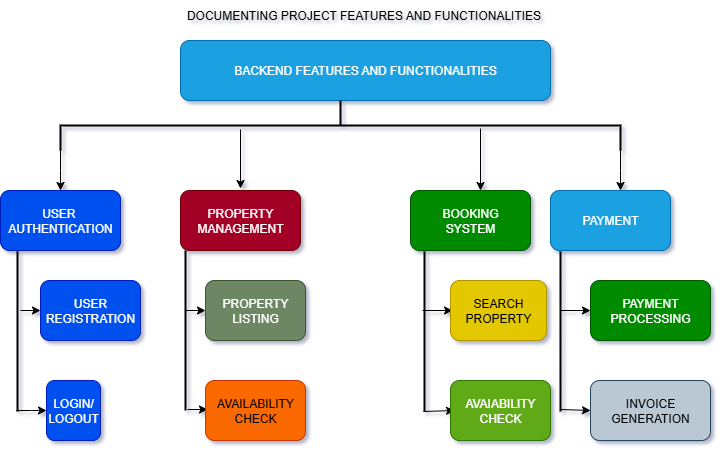

The diagram above was exported from draw.io. Its source (the exported page's mxGraphModel, read from the mxfile embedded in the PNG):
<mxGraphModel dx="918" dy="525" grid="1" gridSize="10" guides="1" tooltips="1" connect="1" arrows="1" fold="1" page="1" pageScale="1" pageWidth="850" pageHeight="1100" background="#ffffff" math="0" shadow="1">
  <root>
    <mxCell id="0" />
    <mxCell id="1" parent="0" />
    <mxCell id="CFhyAeufc1fSMiWb3_4y-1" value="DOCUMENTING PROJECT FEATURES AND FUNCTIONALITIES" style="text;html=1;align=center;verticalAlign=middle;resizable=0;points=[];autosize=1;strokeColor=none;fillColor=none;" vertex="1" parent="1">
      <mxGeometry x="213" y="10" width="380" height="30" as="geometry" />
    </mxCell>
    <mxCell id="CFhyAeufc1fSMiWb3_4y-2" value="BACKEND FEATURES AND FUNCTIONALITIES" style="rounded=1;whiteSpace=wrap;html=1;fillColor=#1ba1e2;fontColor=#ffffff;strokeColor=#006EAF;" vertex="1" parent="1">
      <mxGeometry x="220" y="50" width="370" height="60" as="geometry" />
    </mxCell>
    <mxCell id="CFhyAeufc1fSMiWb3_4y-25" style="edgeStyle=orthogonalEdgeStyle;rounded=0;orthogonalLoop=1;jettySize=auto;html=1;exitX=1;exitY=1;exitDx=0;exitDy=0;exitPerimeter=0;" edge="1" parent="1" source="CFhyAeufc1fSMiWb3_4y-3">
      <mxGeometry relative="1" as="geometry">
        <mxPoint x="100" y="200" as="targetPoint" />
      </mxGeometry>
    </mxCell>
    <mxCell id="CFhyAeufc1fSMiWb3_4y-4" value="USER&amp;nbsp;&lt;div&gt;AUTHENTICATION&lt;/div&gt;" style="rounded=1;whiteSpace=wrap;html=1;fillColor=#0050ef;fontColor=#ffffff;strokeColor=#001DBC;" vertex="1" parent="1">
      <mxGeometry x="40" y="200" width="120" height="60" as="geometry" />
    </mxCell>
    <mxCell id="CFhyAeufc1fSMiWb3_4y-36" value="" style="edgeStyle=none;orthogonalLoop=1;jettySize=auto;html=1;rounded=0;exitX=0.66;exitY=0.125;exitDx=0;exitDy=0;exitPerimeter=0;" edge="1" parent="1">
      <mxGeometry width="100" relative="1" as="geometry">
        <mxPoint x="520" y="138" as="sourcePoint" />
        <mxPoint x="520" y="200" as="targetPoint" />
        <Array as="points" />
      </mxGeometry>
    </mxCell>
    <mxCell id="CFhyAeufc1fSMiWb3_4y-42" style="edgeStyle=orthogonalEdgeStyle;rounded=0;orthogonalLoop=1;jettySize=auto;html=1;exitX=1;exitY=0.5;exitDx=0;exitDy=0;exitPerimeter=0;" edge="1" parent="1" source="CFhyAeufc1fSMiWb3_4y-3" target="CFhyAeufc1fSMiWb3_4y-3">
      <mxGeometry relative="1" as="geometry" />
    </mxCell>
    <mxCell id="CFhyAeufc1fSMiWb3_4y-44" style="edgeStyle=orthogonalEdgeStyle;rounded=0;orthogonalLoop=1;jettySize=auto;html=1;exitX=1;exitY=0.5;exitDx=0;exitDy=0;exitPerimeter=0;" edge="1" parent="1" source="CFhyAeufc1fSMiWb3_4y-3" target="CFhyAeufc1fSMiWb3_4y-3">
      <mxGeometry relative="1" as="geometry" />
    </mxCell>
    <mxCell id="CFhyAeufc1fSMiWb3_4y-51" style="edgeStyle=orthogonalEdgeStyle;rounded=0;orthogonalLoop=1;jettySize=auto;html=1;exitX=1;exitY=0;exitDx=0;exitDy=0;exitPerimeter=0;" edge="1" parent="1" source="CFhyAeufc1fSMiWb3_4y-3">
      <mxGeometry relative="1" as="geometry">
        <mxPoint x="660" y="200" as="targetPoint" />
      </mxGeometry>
    </mxCell>
    <mxCell id="CFhyAeufc1fSMiWb3_4y-3" value="" style="strokeWidth=2;html=1;shape=mxgraph.flowchart.annotation_2;align=left;labelPosition=right;pointerEvents=1;direction=south;" vertex="1" parent="1">
      <mxGeometry x="100" y="110" width="560" height="50" as="geometry" />
    </mxCell>
    <mxCell id="CFhyAeufc1fSMiWb3_4y-49" value="" style="edgeStyle=none;orthogonalLoop=1;jettySize=auto;html=1;rounded=0;" edge="1" parent="1">
      <mxGeometry width="100" relative="1" as="geometry">
        <mxPoint x="280" y="139" as="sourcePoint" />
        <mxPoint x="280" y="198" as="targetPoint" />
        <Array as="points" />
      </mxGeometry>
    </mxCell>
    <mxCell id="CFhyAeufc1fSMiWb3_4y-52" value="PROPERTY&lt;div&gt;MANAGEMENT&lt;/div&gt;" style="rounded=1;whiteSpace=wrap;html=1;fillColor=#a20025;fontColor=#ffffff;strokeColor=#6F0000;" vertex="1" parent="1">
      <mxGeometry x="220" y="200" width="120" height="60" as="geometry" />
    </mxCell>
    <mxCell id="CFhyAeufc1fSMiWb3_4y-53" value="BOOKING&lt;div&gt;SYSTEM&lt;/div&gt;" style="rounded=1;whiteSpace=wrap;html=1;fillColor=#008a00;fontColor=#ffffff;strokeColor=#005700;" vertex="1" parent="1">
      <mxGeometry x="450" y="200" width="120" height="60" as="geometry" />
    </mxCell>
    <mxCell id="CFhyAeufc1fSMiWb3_4y-55" value="PAYMENT" style="rounded=1;whiteSpace=wrap;html=1;fillColor=#1ba1e2;fontColor=#ffffff;strokeColor=#006EAF;" vertex="1" parent="1">
      <mxGeometry x="590" y="200" width="120" height="60" as="geometry" />
    </mxCell>
    <mxCell id="CFhyAeufc1fSMiWb3_4y-61" value="" style="line;strokeWidth=2;direction=south;html=1;" vertex="1" parent="1">
      <mxGeometry x="52" y="261" width="10" height="160" as="geometry" />
    </mxCell>
    <mxCell id="CFhyAeufc1fSMiWb3_4y-63" value="" style="line;strokeWidth=2;direction=south;html=1;" vertex="1" parent="1">
      <mxGeometry x="459" y="261" width="10" height="160" as="geometry" />
    </mxCell>
    <mxCell id="CFhyAeufc1fSMiWb3_4y-64" value="" style="line;strokeWidth=2;direction=south;html=1;" vertex="1" parent="1">
      <mxGeometry x="595" y="261" width="10" height="160" as="geometry" />
    </mxCell>
    <mxCell id="CFhyAeufc1fSMiWb3_4y-65" value="" style="edgeStyle=none;orthogonalLoop=1;jettySize=auto;html=1;rounded=0;" edge="1" parent="1">
      <mxGeometry width="100" relative="1" as="geometry">
        <mxPoint x="56" y="420" as="sourcePoint" />
        <mxPoint x="86" y="420" as="targetPoint" />
        <Array as="points">
          <mxPoint x="70" y="420" />
        </Array>
      </mxGeometry>
    </mxCell>
    <mxCell id="CFhyAeufc1fSMiWb3_4y-67" value="" style="edgeStyle=none;orthogonalLoop=1;jettySize=auto;html=1;rounded=0;" edge="1" parent="1" target="CFhyAeufc1fSMiWb3_4y-62">
      <mxGeometry width="100" relative="1" as="geometry">
        <mxPoint x="230" y="420" as="sourcePoint" />
        <mxPoint x="240" y="420" as="targetPoint" />
        <Array as="points" />
      </mxGeometry>
    </mxCell>
    <mxCell id="CFhyAeufc1fSMiWb3_4y-62" value="" style="line;strokeWidth=2;direction=south;html=1;" vertex="1" parent="1">
      <mxGeometry x="220" y="260" width="10" height="160" as="geometry" />
    </mxCell>
    <mxCell id="CFhyAeufc1fSMiWb3_4y-69" value="" style="edgeStyle=none;orthogonalLoop=1;jettySize=auto;html=1;rounded=0;" edge="1" parent="1">
      <mxGeometry width="100" relative="1" as="geometry">
        <mxPoint x="227" y="419" as="sourcePoint" />
        <mxPoint x="247" y="419" as="targetPoint" />
        <Array as="points" />
      </mxGeometry>
    </mxCell>
    <mxCell id="CFhyAeufc1fSMiWb3_4y-70" value="" style="edgeStyle=none;orthogonalLoop=1;jettySize=auto;html=1;rounded=0;" edge="1" parent="1">
      <mxGeometry width="100" relative="1" as="geometry">
        <mxPoint x="463" y="421" as="sourcePoint" />
        <mxPoint x="494" y="420" as="targetPoint" />
        <Array as="points" />
      </mxGeometry>
    </mxCell>
    <mxCell id="CFhyAeufc1fSMiWb3_4y-72" value="" style="edgeStyle=none;orthogonalLoop=1;jettySize=auto;html=1;rounded=0;" edge="1" parent="1">
      <mxGeometry width="100" relative="1" as="geometry">
        <mxPoint x="600" y="419" as="sourcePoint" />
        <mxPoint x="630" y="420" as="targetPoint" />
        <Array as="points" />
      </mxGeometry>
    </mxCell>
    <mxCell id="CFhyAeufc1fSMiWb3_4y-73" value="" style="edgeStyle=none;orthogonalLoop=1;jettySize=auto;html=1;rounded=0;" edge="1" parent="1">
      <mxGeometry width="100" relative="1" as="geometry">
        <mxPoint x="60" y="320" as="sourcePoint" />
        <mxPoint x="80" y="320" as="targetPoint" />
        <Array as="points" />
      </mxGeometry>
    </mxCell>
    <mxCell id="CFhyAeufc1fSMiWb3_4y-75" value="" style="edgeStyle=none;orthogonalLoop=1;jettySize=auto;html=1;rounded=0;" edge="1" parent="1">
      <mxGeometry width="100" relative="1" as="geometry">
        <mxPoint x="225" y="320" as="sourcePoint" />
        <mxPoint x="245" y="320" as="targetPoint" />
        <Array as="points" />
      </mxGeometry>
    </mxCell>
    <mxCell id="CFhyAeufc1fSMiWb3_4y-77" value="" style="edgeStyle=none;orthogonalLoop=1;jettySize=auto;html=1;rounded=0;" edge="1" parent="1">
      <mxGeometry width="100" relative="1" as="geometry">
        <mxPoint x="462" y="320" as="sourcePoint" />
        <mxPoint x="492" y="320" as="targetPoint" />
        <Array as="points" />
      </mxGeometry>
    </mxCell>
    <mxCell id="CFhyAeufc1fSMiWb3_4y-78" value="" style="edgeStyle=none;orthogonalLoop=1;jettySize=auto;html=1;rounded=0;" edge="1" parent="1">
      <mxGeometry width="100" relative="1" as="geometry">
        <mxPoint x="600" y="320" as="sourcePoint" />
        <mxPoint x="630" y="320" as="targetPoint" />
        <Array as="points" />
      </mxGeometry>
    </mxCell>
    <mxCell id="CFhyAeufc1fSMiWb3_4y-81" value="USER&lt;div&gt;REGISTRATION&lt;/div&gt;" style="rounded=1;whiteSpace=wrap;html=1;fillColor=#0050ef;fontColor=#ffffff;strokeColor=#001DBC;" vertex="1" parent="1">
      <mxGeometry x="80" y="290" width="100" height="60" as="geometry" />
    </mxCell>
    <mxCell id="CFhyAeufc1fSMiWb3_4y-82" value="LOGIN/&lt;div&gt;LOGOUT&lt;/div&gt;" style="rounded=1;whiteSpace=wrap;html=1;fillColor=#0050ef;fontColor=#ffffff;strokeColor=#001DBC;" vertex="1" parent="1">
      <mxGeometry x="86" y="390" width="54" height="60" as="geometry" />
    </mxCell>
    <mxCell id="CFhyAeufc1fSMiWb3_4y-88" value="INVOICE&lt;div&gt;GENERATION&lt;/div&gt;" style="rounded=1;whiteSpace=wrap;html=1;fillColor=#bac8d3;strokeColor=#23445d;" vertex="1" parent="1">
      <mxGeometry x="630" y="390" width="120" height="60" as="geometry" />
    </mxCell>
    <mxCell id="CFhyAeufc1fSMiWb3_4y-90" value="PROPERTY&lt;div&gt;LISTING&lt;/div&gt;" style="rounded=1;whiteSpace=wrap;html=1;fillColor=#6d8764;fontColor=#ffffff;strokeColor=#3A5431;" vertex="1" parent="1">
      <mxGeometry x="245" y="290" width="100" height="60" as="geometry" />
    </mxCell>
    <mxCell id="CFhyAeufc1fSMiWb3_4y-91" value="AVAILABILITY&lt;div&gt;CHECK&lt;/div&gt;" style="rounded=1;whiteSpace=wrap;html=1;fillColor=#fa6800;fontColor=#000000;strokeColor=#C73500;" vertex="1" parent="1">
      <mxGeometry x="245" y="390" width="100" height="60" as="geometry" />
    </mxCell>
    <mxCell id="CFhyAeufc1fSMiWb3_4y-92" value="SEARCH&lt;div&gt;PROPERTY&lt;/div&gt;" style="rounded=1;whiteSpace=wrap;html=1;fillColor=#e3c800;fontColor=#000000;strokeColor=#B09500;" vertex="1" parent="1">
      <mxGeometry x="490" y="290" width="96" height="60" as="geometry" />
    </mxCell>
    <mxCell id="CFhyAeufc1fSMiWb3_4y-93" value="AVAIABILITY&lt;div&gt;CHECK&lt;/div&gt;" style="rounded=1;whiteSpace=wrap;html=1;fillColor=#60a917;fontColor=#ffffff;strokeColor=#2D7600;" vertex="1" parent="1">
      <mxGeometry x="490" y="390" width="100" height="60" as="geometry" />
    </mxCell>
    <mxCell id="CFhyAeufc1fSMiWb3_4y-94" value="PAYMENT&lt;div&gt;PROCESSING&lt;/div&gt;" style="rounded=1;whiteSpace=wrap;html=1;fillColor=#008a00;fontColor=#ffffff;strokeColor=#005700;" vertex="1" parent="1">
      <mxGeometry x="630" y="290" width="120" height="60" as="geometry" />
    </mxCell>
  </root>
</mxGraphModel>